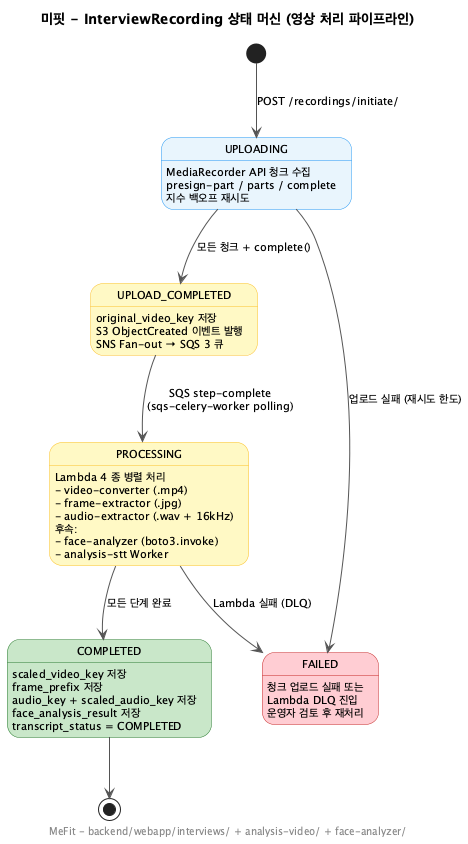

The diagram above was rendered by PlantUML. Its source (embedded in the PNG):
@startuml
title 미핏 - InterviewRecording 상태 머신 (영상 처리 파이프라인)

skinparam backgroundColor #FEFEFE
skinparam defaultFontSize 11
skinparam state {
  BackgroundColor #E8F4FD
  BorderColor #2196F3
  ArrowColor #555555
  FontSize 11
}
skinparam state<<terminal>> {
  BackgroundColor #C8E6C9
  BorderColor #2E7D32
}
skinparam state<<errstate>> {
  BackgroundColor #FFCDD2
  BorderColor #C62828
}
skinparam state<<process>> {
  BackgroundColor #FFF9C4
  BorderColor #FBC02D
}

[*] --> UPLOADING : POST /recordings/initiate/

state UPLOADING
UPLOADING : MediaRecorder API 청크 수집
UPLOADING : presign-part / parts / complete
UPLOADING : 지수 백오프 재시도

state UPLOAD_COMPLETED <<process>>
UPLOAD_COMPLETED : original_video_key 저장
UPLOAD_COMPLETED : S3 ObjectCreated 이벤트 발행
UPLOAD_COMPLETED : SNS Fan-out → SQS 3 큐

state PROCESSING <<process>>
PROCESSING : Lambda 4 종 병렬 처리
PROCESSING : - video-converter (.mp4)
PROCESSING : - frame-extractor (.jpg)
PROCESSING : - audio-extractor (.wav + 16kHz)
PROCESSING : 후속:
PROCESSING : - face-analyzer (boto3.invoke)
PROCESSING : - analysis-stt Worker

state COMPLETED <<terminal>>
COMPLETED : scaled_video_key 저장
COMPLETED : frame_prefix 저장
COMPLETED : audio_key + scaled_audio_key 저장
COMPLETED : face_analysis_result 저장
COMPLETED : transcript_status = COMPLETED

state FAILED <<errstate>>
FAILED : 청크 업로드 실패 또는
FAILED : Lambda DLQ 진입
FAILED : 운영자 검토 후 재처리

UPLOADING --> UPLOAD_COMPLETED : 모든 청크 + complete()
UPLOADING --> FAILED : 업로드 실패 (재시도 한도)
UPLOAD_COMPLETED --> PROCESSING : SQS step-complete\n(sqs-celery-worker polling)
PROCESSING --> COMPLETED : 모든 단계 완료
PROCESSING --> FAILED : Lambda 실패 (DLQ)

COMPLETED --> [*]

footer MeFit - backend/webapp/interviews/ + analysis-video/ + face-analyzer/
@enduml